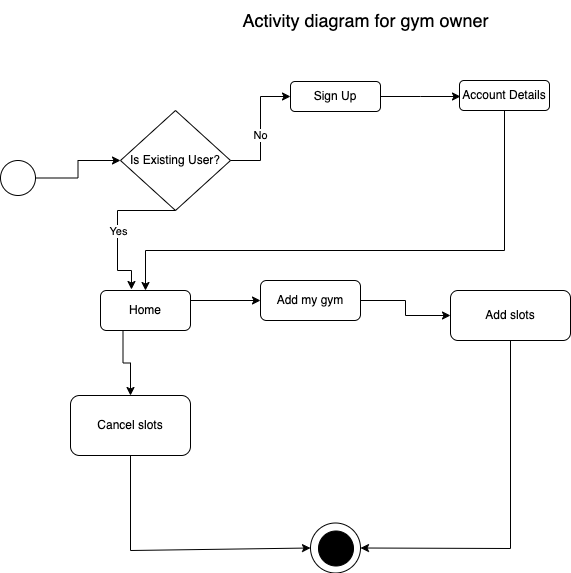

The diagram above was exported from draw.io. Its source (the exported page's mxGraphModel, read from the mxfile embedded in the PNG):
<mxGraphModel dx="1546" dy="859" grid="1" gridSize="10" guides="1" tooltips="1" connect="1" arrows="1" fold="1" page="1" pageScale="1" pageWidth="827" pageHeight="1169" math="0" shadow="0">
  <root>
    <mxCell id="0" />
    <mxCell id="1" parent="0" />
    <mxCell id="PhpxODb5ffowoKIawJyk-1" value="" style="edgeStyle=orthogonalEdgeStyle;rounded=0;orthogonalLoop=1;jettySize=auto;html=1;" parent="1" source="PhpxODb5ffowoKIawJyk-2" edge="1">
      <mxGeometry relative="1" as="geometry">
        <mxPoint x="570" y="116" as="targetPoint" />
      </mxGeometry>
    </mxCell>
    <mxCell id="PhpxODb5ffowoKIawJyk-2" value="Sign Up" style="rounded=1;whiteSpace=wrap;html=1;" parent="1" vertex="1">
      <mxGeometry x="400" y="101" width="90" height="30" as="geometry" />
    </mxCell>
    <mxCell id="PhpxODb5ffowoKIawJyk-3" value="" style="edgeStyle=orthogonalEdgeStyle;rounded=0;orthogonalLoop=1;jettySize=auto;html=1;exitX=1;exitY=0.25;exitDx=0;exitDy=0;" parent="1" source="PhpxODb5ffowoKIawJyk-6" target="PhpxODb5ffowoKIawJyk-9" edge="1">
      <mxGeometry relative="1" as="geometry" />
    </mxCell>
    <mxCell id="PhpxODb5ffowoKIawJyk-4" style="edgeStyle=orthogonalEdgeStyle;rounded=0;orthogonalLoop=1;jettySize=auto;html=1;" parent="1" source="PhpxODb5ffowoKIawJyk-27" target="PhpxODb5ffowoKIawJyk-6" edge="1">
      <mxGeometry relative="1" as="geometry">
        <Array as="points">
          <mxPoint x="614" y="270" />
          <mxPoint x="255" y="270" />
        </Array>
      </mxGeometry>
    </mxCell>
    <mxCell id="PhpxODb5ffowoKIawJyk-5" style="edgeStyle=orthogonalEdgeStyle;rounded=0;orthogonalLoop=1;jettySize=auto;html=1;exitX=0.25;exitY=1;exitDx=0;exitDy=0;entryX=0.5;entryY=0;entryDx=0;entryDy=0;" parent="1" source="PhpxODb5ffowoKIawJyk-6" target="PhpxODb5ffowoKIawJyk-28" edge="1">
      <mxGeometry relative="1" as="geometry" />
    </mxCell>
    <mxCell id="PhpxODb5ffowoKIawJyk-6" value="Home" style="rounded=1;whiteSpace=wrap;html=1;" parent="1" vertex="1">
      <mxGeometry x="210" y="310" width="90" height="40" as="geometry" />
    </mxCell>
    <mxCell id="PhpxODb5ffowoKIawJyk-8" value="Is Existing User?" style="rhombus;whiteSpace=wrap;html=1;" parent="1" vertex="1">
      <mxGeometry x="230" y="130" width="110" height="100" as="geometry" />
    </mxCell>
    <mxCell id="PhpxODb5ffowoKIawJyk-9" value="Add my gym" style="rounded=1;whiteSpace=wrap;html=1;" parent="1" vertex="1">
      <mxGeometry x="370" y="300" width="100" height="40" as="geometry" />
    </mxCell>
    <mxCell id="PhpxODb5ffowoKIawJyk-12" value="" style="edgeStyle=orthogonalEdgeStyle;rounded=0;orthogonalLoop=1;jettySize=auto;html=1;entryX=0.344;entryY=-0.025;entryDx=0;entryDy=0;exitX=0.5;exitY=1;exitDx=0;exitDy=0;entryPerimeter=0;" parent="1" source="PhpxODb5ffowoKIawJyk-8" target="PhpxODb5ffowoKIawJyk-6" edge="1">
      <mxGeometry relative="1" as="geometry">
        <Array as="points">
          <mxPoint x="227" y="230" />
          <mxPoint x="227" y="290" />
          <mxPoint x="241" y="290" />
        </Array>
        <mxPoint x="285" y="230" as="sourcePoint" />
        <mxPoint x="255" y="250" as="targetPoint" />
      </mxGeometry>
    </mxCell>
    <mxCell id="PhpxODb5ffowoKIawJyk-13" value="Yes" style="edgeLabel;html=1;align=center;verticalAlign=middle;resizable=0;points=[];" parent="PhpxODb5ffowoKIawJyk-12" connectable="0" vertex="1">
      <mxGeometry x="-0.3715" y="3" relative="1" as="geometry">
        <mxPoint x="-11" y="17" as="offset" />
      </mxGeometry>
    </mxCell>
    <mxCell id="PhpxODb5ffowoKIawJyk-14" value="" style="ellipse;whiteSpace=wrap;html=1;strokeColor=#000000;fillColor=#000000;" parent="1" vertex="1">
      <mxGeometry x="427.5" y="550" width="35" height="35" as="geometry" />
    </mxCell>
    <mxCell id="PhpxODb5ffowoKIawJyk-15" style="edgeStyle=orthogonalEdgeStyle;rounded=0;orthogonalLoop=1;jettySize=auto;html=1;entryX=0;entryY=0.5;entryDx=0;entryDy=0;" parent="1" source="PhpxODb5ffowoKIawJyk-8" target="PhpxODb5ffowoKIawJyk-2" edge="1">
      <mxGeometry relative="1" as="geometry" />
    </mxCell>
    <mxCell id="PhpxODb5ffowoKIawJyk-16" value="No" style="edgeLabel;html=1;align=center;verticalAlign=middle;resizable=0;points=[];" parent="PhpxODb5ffowoKIawJyk-15" connectable="0" vertex="1">
      <mxGeometry x="-0.0887" y="1" relative="1" as="geometry">
        <mxPoint y="1" as="offset" />
      </mxGeometry>
    </mxCell>
    <mxCell id="PhpxODb5ffowoKIawJyk-18" style="edgeStyle=orthogonalEdgeStyle;rounded=0;orthogonalLoop=1;jettySize=auto;html=1;entryX=0;entryY=0.5;entryDx=0;entryDy=0;" parent="1" source="PhpxODb5ffowoKIawJyk-32" target="PhpxODb5ffowoKIawJyk-8" edge="1">
      <mxGeometry relative="1" as="geometry" />
    </mxCell>
    <mxCell id="PhpxODb5ffowoKIawJyk-19" style="edgeStyle=orthogonalEdgeStyle;rounded=0;orthogonalLoop=1;jettySize=auto;html=1;exitX=1;exitY=0.5;exitDx=0;exitDy=0;" parent="1" source="PhpxODb5ffowoKIawJyk-9" target="PhpxODb5ffowoKIawJyk-22" edge="1">
      <mxGeometry relative="1" as="geometry" />
    </mxCell>
    <mxCell id="PhpxODb5ffowoKIawJyk-21" value="" style="endArrow=classic;html=1;rounded=0;exitX=0.5;exitY=1;exitDx=0;exitDy=0;entryX=1;entryY=0.5;entryDx=0;entryDy=0;" parent="1" source="PhpxODb5ffowoKIawJyk-22" target="l-yfRFAnLVGVGoJFOn4q-1" edge="1">
      <mxGeometry width="50" height="50" relative="1" as="geometry">
        <mxPoint x="490" y="470" as="sourcePoint" />
        <mxPoint x="620" y="620" as="targetPoint" />
        <Array as="points">
          <mxPoint x="620" y="568" />
        </Array>
      </mxGeometry>
    </mxCell>
    <mxCell id="PhpxODb5ffowoKIawJyk-22" value="Add slots" style="rounded=1;whiteSpace=wrap;html=1;" parent="1" vertex="1">
      <mxGeometry x="560" y="310" width="120" height="50" as="geometry" />
    </mxCell>
    <mxCell id="PhpxODb5ffowoKIawJyk-23" value="&lt;font style=&quot;font-size: 18px;&quot;&gt;Activity diagram for gym owner&lt;/font&gt;" style="text;html=1;align=center;verticalAlign=middle;resizable=0;points=[];autosize=1;strokeColor=none;fillColor=none;" parent="1" vertex="1">
      <mxGeometry x="340" y="20" width="270" height="40" as="geometry" />
    </mxCell>
    <mxCell id="PhpxODb5ffowoKIawJyk-27" value="Account Details" style="rounded=1;whiteSpace=wrap;html=1;" parent="1" vertex="1">
      <mxGeometry x="569" y="100" width="90" height="30" as="geometry" />
    </mxCell>
    <mxCell id="PhpxODb5ffowoKIawJyk-28" value="Cancel slots" style="rounded=1;whiteSpace=wrap;html=1;" parent="1" vertex="1">
      <mxGeometry x="180" y="415" width="120" height="60" as="geometry" />
    </mxCell>
    <mxCell id="PhpxODb5ffowoKIawJyk-30" value="" style="endArrow=classic;html=1;rounded=0;exitX=0.5;exitY=1;exitDx=0;exitDy=0;entryX=0;entryY=0.5;entryDx=0;entryDy=0;" parent="1" source="PhpxODb5ffowoKIawJyk-28" target="l-yfRFAnLVGVGoJFOn4q-1" edge="1">
      <mxGeometry width="50" height="50" relative="1" as="geometry">
        <mxPoint x="237.5" y="700" as="sourcePoint" />
        <mxPoint x="440" y="930" as="targetPoint" />
        <Array as="points">
          <mxPoint x="240" y="570" />
        </Array>
      </mxGeometry>
    </mxCell>
    <mxCell id="PhpxODb5ffowoKIawJyk-32" value="" style="ellipse;whiteSpace=wrap;html=1;" parent="1" vertex="1">
      <mxGeometry x="110" y="180" width="35" height="35" as="geometry" />
    </mxCell>
    <mxCell id="l-yfRFAnLVGVGoJFOn4q-1" value="" style="ellipse;whiteSpace=wrap;html=1;fillColor=#FFFFFF;" vertex="1" parent="1">
      <mxGeometry x="420" y="542.5" width="50" height="50" as="geometry" />
    </mxCell>
    <mxCell id="l-yfRFAnLVGVGoJFOn4q-2" value="&lt;span style=&quot;color: rgba(0, 0, 0, 0); font-family: monospace; font-size: 0px; text-align: start; text-wrap-mode: nowrap;&quot;&gt;%3CmxGraphModel%3E%3Croot%3E%3CmxCell%20id%3D%220%22%2F%3E%3CmxCell%20id%3D%221%22%20parent%3D%220%22%2F%3E%3CmxCell%20id%3D%222%22%20value%3D%22%22%20style%3D%22edgeStyle%3DorthogonalEdgeStyle%3Brounded%3D0%3BorthogonalLoop%3D1%3BjettySize%3Dauto%3Bhtml%3D1%3B%22%20edge%3D%221%22%20source%3D%223%22%20parent%3D%221%22%3E%3CmxGeometry%20relative%3D%221%22%20as%3D%22geometry%22%3E%3CmxPoint%20x%3D%22470%22%20y%3D%22116%22%20as%3D%22targetPoint%22%2F%3E%3C%2FmxGeometry%3E%3C%2FmxCell%3E%3CmxCell%20id%3D%223%22%20value%3D%22Sign%20Up%22%20style%3D%22rounded%3D1%3BwhiteSpace%3Dwrap%3Bhtml%3D1%3B%22%20vertex%3D%221%22%20parent%3D%221%22%3E%3CmxGeometry%20x%3D%22300%22%20y%3D%22101%22%20width%3D%2290%22%20height%3D%2230%22%20as%3D%22geometry%22%2F%3E%3C%2FmxCell%3E%3CmxCell%20id%3D%224%22%20value%3D%22%22%20style%3D%22edgeStyle%3DorthogonalEdgeStyle%3Brounded%3D0%3BorthogonalLoop%3D1%3BjettySize%3Dauto%3Bhtml%3D1%3BexitX%3D1%3BexitY%3D0.25%3BexitDx%3D0%3BexitDy%3D0%3B%22%20edge%3D%221%22%20source%3D%227%22%20target%3D%2210%22%20parent%3D%221%22%3E%3CmxGeometry%20relative%3D%221%22%20as%3D%22geometry%22%2F%3E%3C%2FmxCell%3E%3CmxCell%20id%3D%225%22%20style%3D%22edgeStyle%3DorthogonalEdgeStyle%3Brounded%3D0%3BorthogonalLoop%3D1%3BjettySize%3Dauto%3Bhtml%3D1%3B%22%20edge%3D%221%22%20source%3D%2228%22%20target%3D%227%22%20parent%3D%221%22%3E%3CmxGeometry%20relative%3D%221%22%20as%3D%22geometry%22%3E%3CArray%20as%3D%22points%22%3E%3CmxPoint%20x%3D%22514%22%20y%3D%22270%22%2F%3E%3CmxPoint%20x%3D%22155%22%20y%3D%22270%22%2F%3E%3C%2FArray%3E%3C%2FmxGeometry%3E%3C%2FmxCell%3E%3CmxCell%20id%3D%226%22%20style%3D%22edgeStyle%3DorthogonalEdgeStyle%3Brounded%3D0%3BorthogonalLoop%3D1%3BjettySize%3Dauto%3Bhtml%3D1%3BexitX%3D0.25%3BexitY%3D1%3BexitDx%3D0%3BexitDy%3D0%3BentryX%3D0.5%3BentryY%3D0%3BentryDx%3D0%3BentryDy%3D0%3B%22%20edge%3D%221%22%20source%3D%227%22%20target%3D%2229%22%20parent%3D%221%22%3E%3CmxGeometry%20relative%3D%221%22%20as%3D%22geometry%22%2F%3E%3C%2FmxCell%3E%3CmxCell%20id%3D%227%22%20value%3D%22Home%22%20style%3D%22rounded%3D1%3BwhiteSpace%3Dwrap%3Bhtml%3D1%3B%22%20vertex%3D%221%22%20parent%3D%221%22%3E%3CmxGeometry%20x%3D%22110%22%20y%3D%22310%22%20width%3D%2290%22%20height%3D%2240%22%20as%3D%22geometry%22%2F%3E%3C%2FmxCell%3E%3CmxCell%20id%3D%228%22%20value%3D%22Cancel%20booked%20slot%26amp%3Bnbsp%3B%22%20style%3D%22rounded%3D1%3BwhiteSpace%3Dwrap%3Bhtml%3D1%3B%22%20vertex%3D%221%22%20parent%3D%221%22%3E%3CmxGeometry%20x%3D%22105%22%20y%3D%22540%22%20width%3D%22120%22%20height%3D%2260%22%20as%3D%22geometry%22%2F%3E%3C%2FmxCell%3E%3CmxCell%20id%3D%229%22%20value%3D%22Is%20Existing%20User%3F%22%20style%3D%22rhombus%3BwhiteSpace%3Dwrap%3Bhtml%3D1%3B%22%20vertex%3D%221%22%20parent%3D%221%22%3E%3CmxGeometry%20x%3D%22130%22%20y%3D%22130%22%20width%3D%22110%22%20height%3D%22100%22%20as%3D%22geometry%22%2F%3E%3C%2FmxCell%3E%3CmxCell%20id%3D%2210%22%20value%3D%22Select%20A%20Plan%22%20style%3D%22rounded%3D1%3BwhiteSpace%3Dwrap%3Bhtml%3D1%3B%22%20vertex%3D%221%22%20parent%3D%221%22%3E%3CmxGeometry%20x%3D%22270%22%20y%3D%22300%22%20width%3D%22100%22%20height%3D%2240%22%20as%3D%22geometry%22%2F%3E%3C%2FmxCell%3E%3CmxCell%20id%3D%2211%22%20value%3D%22%22%20style%3D%22endArrow%3Dclassic%3Bhtml%3D1%3Brounded%3D0%3BexitX%3D0.5%3BexitY%3D1%3BexitDx%3D0%3BexitDy%3D0%3BentryX%3D0.5%3BentryY%3D0%3BentryDx%3D0%3BentryDy%3D0%3B%22%20edge%3D%221%22%20source%3D%228%22%20target%3D%2227%22%20parent%3D%221%22%3E%3CmxGeometry%20width%3D%2250%22%20height%3D%2250%22%20relative%3D%221%22%20as%3D%22geometry%22%3E%3CmxPoint%20x%3D%22170%22%20y%3D%22590%22%20as%3D%22sourcePoint%22%2F%3E%3CmxPoint%20x%3D%22163%22%20y%3D%22664%22%20as%3D%22targetPoint%22%2F%3E%3C%2FmxGeometry%3E%3C%2FmxCell%3E%3CmxCell%20id%3D%2212%22%20value%3D%22%22%20style%3D%22endArrow%3Dclassic%3Bhtml%3D1%3Brounded%3D0%3B%22%20edge%3D%221%22%20source%3D%2226%22%20target%3D%2234%22%20parent%3D%221%22%3E%3CmxGeometry%20width%3D%2250%22%20height%3D%2250%22%20relative%3D%221%22%20as%3D%22geometry%22%3E%3CmxPoint%20x%3D%22610%22%20y%3D%22465%22%20as%3D%22sourcePoint%22%2F%3E%3CmxPoint%20x%3D%22660%22%20y%3D%22415%22%20as%3D%22targetPoint%22%2F%3E%3C%2FmxGeometry%3E%3C%2FmxCell%3E%3CmxCell%20id%3D%2213%22%20value%3D%22%22%20style%3D%22edgeStyle%3DorthogonalEdgeStyle%3Brounded%3D0%3BorthogonalLoop%3D1%3BjettySize%3Dauto%3Bhtml%3D1%3BentryX%3D0.344%3BentryY%3D-0.025%3BentryDx%3D0%3BentryDy%3D0%3BexitX%3D0.5%3BexitY%3D1%3BexitDx%3D0%3BexitDy%3D0%3BentryPerimeter%3D0%3B%22%20edge%3D%221%22%20source%3D%229%22%20target%3D%227%22%20parent%3D%221%22%3E%3CmxGeometry%20relative%3D%221%22%20as%3D%22geometry%22%3E%3CArray%20as%3D%22points%22%3E%3CmxPoint%20x%3D%22127%22%20y%3D%22230%22%2F%3E%3C%2FArray%3E%3CmxPoint%20x%3D%22185%22%20y%3D%22230%22%20as%3D%22sourcePoint%22%2F%3E%3CmxPoint%20x%3D%22155%22%20y%3D%22250%22%20as%3D%22targetPoint%22%2F%3E%3C%2FmxGeometry%3E%3C%2FmxCell%3E%3CmxCell%20id%3D%2214%22%20value%3D%22Yes%22%20style%3D%22edgeLabel%3Bhtml%3D1%3Balign%3Dcenter%3BverticalAlign%3Dmiddle%3Bresizable%3D0%3Bpoints%3D%5B%5D%3B%22%20connectable%3D%220%22%20vertex%3D%221%22%20parent%3D%2213%22%3E%3CmxGeometry%20x%3D%22-0.3715%22%20y%3D%223%22%20relative%3D%221%22%20as%3D%22geometry%22%3E%3CmxPoint%20x%3D%22-11%22%20y%3D%2217%22%20as%3D%22offset%22%2F%3E%3C%2FmxGeometry%3E%3C%2FmxCell%3E%3CmxCell%20id%3D%2215%22%20value%3D%22%22%20style%3D%22ellipse%3BwhiteSpace%3Dwrap%3Bhtml%3D1%3BstrokeColor%3D%23000000%3BfillColor%3D%23000000%3B%22%20vertex%3D%221%22%20parent%3D%221%22%3E%3CmxGeometry%20x%3D%22327.5%22%20y%3D%22760%22%20width%3D%2235%22%20height%3D%2235%22%20as%3D%22geometry%22%2F%3E%3C%2FmxCell%3E%3CmxCell%20id%3D%2216%22%20style%3D%22edgeStyle%3DorthogonalEdgeStyle%3Brounded%3D0%3BorthogonalLoop%3D1%3BjettySize%3Dauto%3Bhtml%3D1%3BentryX%3D0%3BentryY%3D0.5%3BentryDx%3D0%3BentryDy%3D0%3B%22%20edge%3D%221%22%20source%3D%229%22%20target%3D%223%22%20parent%3D%221%22%3E%3CmxGeometry%20relative%3D%221%22%20as%3D%22geometry%22%2F%3E%3C%2FmxCell%3E%3CmxCell%20id%3D%2217%22%20value%3D%22No%22%20style%3D%22edgeLabel%3Bhtml%3D1%3Balign%3Dcenter%3BverticalAlign%3Dmiddle%3Bresizable%3D0%3Bpoints%3D%5B%5D%3B%22%20vertex%3D%221%22%20connectable%3D%220%22%20parent%3D%2216%22%3E%3CmxGeometry%20x%3D%22-0.0887%22%20y%3D%221%22%20relative%3D%221%22%20as%3D%22geometry%22%3E%3CmxPoint%20y%3D%221%22%20as%3D%22offset%22%2F%3E%3C%2FmxGeometry%3E%3C%2FmxCell%3E%3CmxCell%20id%3D%2218%22%20value%3D%22Payment%20Gateway%22%20style%3D%22rounded%3D1%3BwhiteSpace%3Dwrap%3Bhtml%3D1%3B%22%20vertex%3D%221%22%20parent%3D%221%22%3E%3CmxGeometry%20x%3D%22260%22%20y%3D%22430%22%20width%3D%2290%22%20height%3D%2230%22%20as%3D%22geometry%22%2F%3E%3C%2FmxCell%3E%3CmxCell%20id%3D%2219%22%20style%3D%22edgeStyle%3DorthogonalEdgeStyle%3Brounded%3D0%3BorthogonalLoop%3D1%3BjettySize%3Dauto%3Bhtml%3D1%3BentryX%3D0%3BentryY%3D0.5%3BentryDx%3D0%3BentryDy%3D0%3B%22%20edge%3D%221%22%20source%3D%2233%22%20target%3D%229%22%20parent%3D%221%22%3E%3CmxGeometry%20relative%3D%221%22%20as%3D%22geometry%22%2F%3E%3C%2FmxCell%3E%3CmxCell%20id%3D%2220%22%20style%3D%22edgeStyle%3DorthogonalEdgeStyle%3Brounded%3D0%3BorthogonalLoop%3D1%3BjettySize%3Dauto%3Bhtml%3D1%3BexitX%3D1%3BexitY%3D0.5%3BexitDx%3D0%3BexitDy%3D0%3B%22%20edge%3D%221%22%20source%3D%2210%22%20target%3D%2223%22%20parent%3D%221%22%3E%3CmxGeometry%20relative%3D%221%22%20as%3D%22geometry%22%2F%3E%3C%2FmxCell%3E%3CmxCell%20id%3D%2221%22%20value%3D%22%22%20style%3D%22endArrow%3Dclassic%3Bhtml%3D1%3Brounded%3D0%3BentryX%3D1%3BentryY%3D0.5%3BentryDx%3D0%3BentryDy%3D0%3BexitX%3D0.5%3BexitY%3D1%3BexitDx%3D0%3BexitDy%3D0%3B%22%20edge%3D%221%22%20source%3D%2234%22%20target%3D%2215%22%20parent%3D%221%22%3E%3CmxGeometry%20width%3D%2250%22%20height%3D%2250%22%20relative%3D%221%22%20as%3D%22geometry%22%3E%3CmxPoint%20x%3D%22570%22%20y%3D%22650%22%20as%3D%22sourcePoint%22%2F%3E%3CmxPoint%20x%3D%22380%22%20y%3D%22930%22%20as%3D%22targetPoint%22%2F%3E%3CArray%20as%3D%22points%22%3E%3CmxPoint%20x%3D%22480%22%20y%3D%22770%22%2F%3E%3C%2FArray%3E%3C%2FmxGeometry%3E%3C%2FmxCell%3E%3CmxCell%20id%3D%2222%22%20value%3D%22%22%20style%3D%22endArrow%3Dclassic%3Bhtml%3D1%3Brounded%3D0%3BexitX%3D0.5%3BexitY%3D1%3BexitDx%3D0%3BexitDy%3D0%3BentryX%3D0.5%3BentryY%3D0%3BentryDx%3D0%3BentryDy%3D0%3B%22%20edge%3D%221%22%20source%3D%2223%22%20target%3D%2226%22%20parent%3D%221%22%3E%3CmxGeometry%20width%3D%2250%22%20height%3D%2250%22%20relative%3D%221%22%20as%3D%22geometry%22%3E%3CmxPoint%20x%3D%22390%22%20y%3D%22470%22%20as%3D%22sourcePoint%22%2F%3E%3CmxPoint%20x%3D%22440%22%20y%3D%22420%22%20as%3D%22targetPoint%22%2F%3E%3CArray%20as%3D%22points%22%2F%3E%3C%2FmxGeometry%3E%3C%2FmxCell%3E%3CmxCell%20id%3D%2223%22%20value%3D%22View%20training%20slots%22%20style%3D%22rounded%3D1%3BwhiteSpace%3Dwrap%3Bhtml%3D1%3B%22%20vertex%3D%221%22%20parent%3D%221%22%3E%3CmxGeometry%20x%3D%22460%22%20y%3D%22310%22%20width%3D%22120%22%20height%3D%2250%22%20as%3D%22geometry%22%2F%3E%3C%2FmxCell%3E%3CmxCell%20id%3D%2224%22%20value%3D%22%26lt%3Bfont%20style%3D%26quot%3Bfont-size%3A%2018px%3B%26quot%3B%26gt%3BActivity%20diagram%20for%20user%20registration%26lt%3B%2Ffont%26gt%3B%22%20style%3D%22text%3Bhtml%3D1%3Balign%3Dcenter%3BverticalAlign%3Dmiddle%3Bresizable%3D0%3Bpoints%3D%5B%5D%3Bautosize%3D1%3BstrokeColor%3Dnone%3BfillColor%3Dnone%3B%22%20vertex%3D%221%22%20parent%3D%221%22%3E%3CmxGeometry%20x%3D%22220%22%20y%3D%2220%22%20width%3D%22310%22%20height%3D%2240%22%20as%3D%22geometry%22%2F%3E%3C%2FmxCell%3E%3CmxCell%20id%3D%2225%22%20style%3D%22edgeStyle%3DorthogonalEdgeStyle%3Brounded%3D0%3BorthogonalLoop%3D1%3BjettySize%3Dauto%3Bhtml%3D1%3BexitX%3D0.5%3BexitY%3D1%3BexitDx%3D0%3BexitDy%3D0%3BentryX%3D0.5%3BentryY%3D0%3BentryDx%3D0%3BentryDy%3D0%3B%22%20edge%3D%221%22%20source%3D%2229%22%20target%3D%228%22%20parent%3D%221%22%3E%3CmxGeometry%20relative%3D%221%22%20as%3D%22geometry%22%2F%3E%3C%2FmxCell%3E%3CmxCell%20id%3D%2226%22%20value%3D%22select%20available%20slot%26amp%3Bnbsp%3B%22%20style%3D%22rounded%3D1%3BwhiteSpace%3Dwrap%3Bhtml%3D1%3B%22%20vertex%3D%221%22%20parent%3D%221%22%3E%3CmxGeometry%20x%3D%22510%22%20y%3D%22420%22%20width%3D%22120%22%20height%3D%2260%22%20as%3D%22geometry%22%2F%3E%3C%2FmxCell%3E%3CmxCell%20id%3D%2227%22%20value%3D%22Cancellation%20page%26amp%3Bnbsp%3B%22%20style%3D%22rounded%3D1%3BwhiteSpace%3Dwrap%3Bhtml%3D1%3B%22%20vertex%3D%221%22%20parent%3D%221%22%3E%3CmxGeometry%20x%3D%22110%22%20y%3D%22660%22%20width%3D%22110%22%20height%3D%2240%22%20as%3D%22geometry%22%2F%3E%3C%2FmxCell%3E%3CmxCell%20id%3D%2228%22%20value%3D%22Account%20Details%22%20style%3D%22rounded%3D1%3BwhiteSpace%3Dwrap%3Bhtml%3D1%3B%22%20vertex%3D%221%22%20parent%3D%221%22%3E%3CmxGeometry%20x%3D%22469%22%20y%3D%22100%22%20width%3D%2290%22%20height%3D%2230%22%20as%3D%22geometry%22%2F%3E%3C%2FmxCell%3E%3CmxCell%20id%3D%2229%22%20value%3D%22View%20cancellable%20slots%22%20style%3D%22rounded%3D1%3BwhiteSpace%3Dwrap%3Bhtml%3D1%3B%22%20vertex%3D%221%22%20parent%3D%221%22%3E%3CmxGeometry%20x%3D%2280%22%20y%3D%22415%22%20width%3D%22120%22%20height%3D%2260%22%20as%3D%22geometry%22%2F%3E%3C%2FmxCell%3E%3CmxCell%20id%3D%2230%22%20style%3D%22edgeStyle%3DorthogonalEdgeStyle%3Brounded%3D0%3BorthogonalLoop%3D1%3BjettySize%3Dauto%3Bhtml%3D1%3BexitX%3D0.5%3BexitY%3D1%3BexitDx%3D0%3BexitDy%3D0%3BentryX%3D0.5%3BentryY%3D0%3BentryDx%3D0%3BentryDy%3D0%3B%22%20edge%3D%221%22%20source%3D%2226%22%20target%3D%2234%22%20parent%3D%221%22%3E%3CmxGeometry%20relative%3D%221%22%20as%3D%22geometry%22%2F%3E%3C%2FmxCell%3E%3CmxCell%20id%3D%2231%22%20value%3D%22%22%20style%3D%22endArrow%3Dclassic%3Bhtml%3D1%3Brounded%3D0%3BexitX%3D0.25%3BexitY%3D1%3BexitDx%3D0%3BexitDy%3D0%3BentryX%3D0%3BentryY%3D0.5%3BentryDx%3D0%3BentryDy%3D0%3B%22%20edge%3D%221%22%20source%3D%2227%22%20target%3D%2215%22%20parent%3D%221%22%3E%3CmxGeometry%20width%3D%2250%22%20height%3D%2250%22%20relative%3D%221%22%20as%3D%22geometry%22%3E%3CmxPoint%20x%3D%22390%22%20y%3D%22690%22%20as%3D%22sourcePoint%22%2F%3E%3CmxPoint%20x%3D%22340%22%20y%3D%22930%22%20as%3D%22targetPoint%22%2F%3E%3CArray%20as%3D%22points%22%3E%3CmxPoint%20x%3D%22138%22%20y%3D%22778%22%2F%3E%3C%2FArray%3E%3C%2FmxGeometry%3E%3C%2FmxCell%3E%3CmxCell%20id%3D%2232%22%20value%3D%22%22%20style%3D%22edgeStyle%3DorthogonalEdgeStyle%3Brounded%3D0%3BorthogonalLoop%3D1%3BjettySize%3Dauto%3Bhtml%3D1%3B%22%20edge%3D%221%22%20source%3D%2210%22%20target%3D%2218%22%20parent%3D%221%22%3E%3CmxGeometry%20relative%3D%221%22%20as%3D%22geometry%22%2F%3E%3C%2FmxCell%3E%3CmxCell%20id%3D%2233%22%20value%3D%22%22%20style%3D%22ellipse%3BwhiteSpace%3Dwrap%3Bhtml%3D1%3B%22%20vertex%3D%221%22%20parent%3D%221%22%3E%3CmxGeometry%20x%3D%2210%22%20y%3D%22180%22%20width%3D%2235%22%20height%3D%2235%22%20as%3D%22geometry%22%2F%3E%3C%2FmxCell%3E%3CmxCell%20id%3D%2234%22%20value%3D%22book%20selected%20slot%26amp%3Bnbsp%3B%22%20style%3D%22rounded%3D1%3BwhiteSpace%3Dwrap%3Bhtml%3D1%3B%22%20vertex%3D%221%22%20parent%3D%221%22%3E%3CmxGeometry%20x%3D%22510%22%20y%3D%22650%22%20width%3D%22120%22%20height%3D%2260%22%20as%3D%22geometry%22%2F%3E%3C%2FmxCell%3E%3C%2Froot%3E%3C%2FmxGraphModel%3E&lt;/span&gt;" style="ellipse;whiteSpace=wrap;html=1;strokeColor=#000000;fillColor=#000000;" vertex="1" parent="1">
      <mxGeometry x="428" y="550.5" width="35" height="35" as="geometry" />
    </mxCell>
  </root>
</mxGraphModel>